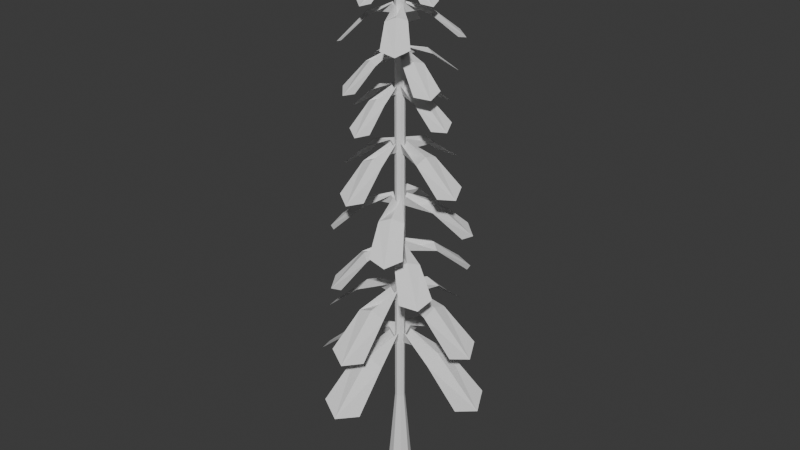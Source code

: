 # Source: temp_tree_2.blend  (saved by Blender 5.1.30; exported with 4.5.12 LTS)
import bpy
from mathutils import Matrix  # noqa: F401  (used for matrix-valued properties, if any)

bpy.ops.wm.read_factory_settings(use_empty=True)
scene = bpy.context.scene
scene.name = 'Scene'

# ---- collections
col_collection = bpy.data.collections.new('Collection'); scene.collection.children.link(col_collection)

# ---- world
world_world = bpy.data.worlds.new('World'); scene.world = world_world
world_world.use_nodes = True; world_world.node_tree.nodes.clear()
_N = world_world.node_tree.nodes; _L = world_world.node_tree.links
n0 = _N.new('ShaderNodeOutputWorld'); n0.name = 'World Output'; n0.location = (300, 300)
n1 = _N.new('ShaderNodeBackground'); n1.name = 'Background'; n1.location = (10, 300)
n1.inputs[0].default_value = (0.05088, 0.05088, 0.05088, 1.0)
_L.new(n1.outputs[0], n0.inputs[0])
n0.is_active_output = True
world_world.color = (0.05088, 0.05088, 0.05088)
world_world.sun_shadow_jitter_overblur = 0.0

# ---- meshes
me_plane_003 = bpy.data.meshes.new('Plane.003')
me_plane_003.from_pydata([(2.794e-09, 0.6742, 0.0), (2.794e-09, 0.2511, 5.0), (0.4767, 0.4767, 0.0), (0.1775, 0.1775, 5.0), (0.6742, 0.0, 0.0), (0.2511, 0.0, 5.0), (0.4767, -0.4767, 0.0), (0.1775, -0.1775, 5.0), (2.794e-09, -0.6742, 0.0), (2.561e-09, -0.2511, 5.0), (-0.4767, -0.4767, 0.0), (-0.1775, -0.1775, 5.0), (-0.6742, 0.0, 0.0), (-0.2511, 0.0, 5.0), (-0.4767, 0.4767, 0.0), (-0.1775, 0.1775, 5.0), (0.1775, 0.1775, 9.184), (2.794e-09, 0.2511, 9.184), (0.2511, 0.0, 9.184), (0.1775, -0.1775, 9.184), (2.561e-09, -0.2511, 9.184), (-0.1775, -0.1775, 9.184), (-0.2511, 0.0, 9.184), (-0.1775, 0.1775, 9.184), (0.1775, 0.1775, 16.65), (2.794e-09, 0.2511, 16.65), (0.2511, 0.0, 16.65), (0.1775, -0.1775, 16.65), (2.561e-09, -0.2511, 16.65), (-0.1775, -0.1775, 16.65), (-0.2511, 0.0, 16.65), (-0.1775, 0.1775, 16.65), (0.1775, 0.1775, 29.46), (2.794e-09, 0.2511, 29.46), (0.2511, 0.0, 29.46), (0.1775, -0.1775, 29.46), (2.561e-09, -0.2511, 29.46), (-0.1775, -0.1775, 29.46), (-0.2511, 0.0, 29.46), (-0.1775, 0.1775, 29.46), (1.111, -4.355, 6.532), (0.2738, -0.4673, 8.991), (-1.116, -4.355, 6.532), (-0.2789, -0.4673, 8.991), (0.8482, -2.411, 8.181), (-0.8534, -2.411, 8.181), (-0.002568, -4.891, 6.173), (-0.002568, -0.1892, 8.183), (-0.002568, -2.411, 8.473), (-0.01247, -4.886, 6.178), (-4.357, -1.113, 6.532), (-0.4699, -0.2763, 8.991), (-4.357, 1.113, 6.532), (-0.4699, 0.2763, 8.991), (-2.414, -0.8508, 8.181), (-2.414, 0.8508, 8.181), (-4.893, -6.372e-08, 6.173), (-0.1918, -1.776e-08, 8.183), (-2.414, -6.372e-08, 8.473), (-4.888, 0.009901, 6.178), (4.352, 1.113, 6.532), (0.4647, 0.2763, 8.991), (4.352, -1.113, 6.532), (0.4647, -0.2763, 8.991), (2.409, 0.8508, 8.181), (2.409, -0.8508, 8.181), (4.888, 8.632e-07, 6.173), (0.1867, -1.776e-08, 8.183), (2.409, 1.68e-07, 8.473), (4.883, -0.0099, 6.178), (-1.116, 4.355, 6.532), (-0.2789, 0.4673, 8.991), (1.111, 4.355, 6.532), (0.2738, 0.4673, 8.991), (-0.8534, 2.411, 8.181), (0.8482, 2.411, 8.181), (-0.002569, 4.891, 6.173), (-0.002568, 0.1892, 8.183), (-0.002568, 2.411, 8.473), (0.007331, 4.886, 6.178), (0.9847, -3.862, 9.258), (0.2425, -0.4144, 11.44), (-0.9898, -3.862, 9.258), (-0.2476, -0.4144, 11.44), (0.752, -2.138, 10.72), (-0.7571, -2.138, 10.72), (-0.002568, -4.337, 8.939), (-0.002568, -0.1678, 10.72), (-0.002568, -2.138, 10.98), (-0.01135, -4.333, 8.944), (-3.865, -0.9872, 9.258), (-0.417, -0.2451, 11.44), (-3.865, 0.9872, 9.258), (-0.417, 0.2451, 11.44), (-2.141, -0.7545, 10.72), (-2.141, 0.7545, 10.72), (-4.34, -4.977e-08, 8.939), (-0.1704, -9.007e-09, 10.72), (-2.141, -4.977e-08, 10.98), (-4.336, 0.008781, 8.944), (3.86, 0.9872, 9.258), (0.4119, 0.2451, 11.44), (3.86, -0.9872, 9.258), (0.4119, -0.2451, 11.44), (2.136, 0.7545, 10.72), (2.136, -0.7545, 10.72), (4.335, 7.722e-07, 8.939), (0.1653, -9.007e-09, 10.72), (2.136, 1.557e-07, 10.98), (4.331, -0.00878, 8.944), (-0.9898, 3.862, 9.258), (-0.2476, 0.4144, 11.44), (0.9847, 3.862, 9.258), (0.2425, 0.4144, 11.44), (-0.7571, 2.138, 10.72), (0.752, 2.138, 10.72), (-0.002569, 4.337, 8.939), (-0.002568, 0.1678, 10.72), (-0.002568, 2.138, 10.98), (0.006212, 4.333, 8.944), (-1.226, -2.908, 11.99), (-0.111, -0.4111, 13.89), (-2.475, -1.935, 11.94), (-0.4211, -0.1694, 13.87), (-0.5994, -1.737, 13.24), (-1.554, -0.9925, 13.2), (-2.068, -2.715, 11.69), (-0.1091, -0.1174, 13.32), (-1.09, -1.371, 13.43), (-2.072, -2.708, 11.69), (-2.882, 1.303, 12.01), (-0.4451, 0.02129, 13.88), (-1.913, 2.552, 12.11), (-0.2044, 0.3315, 13.9), (-1.75, 0.5657, 13.23), (-1.009, 1.521, 13.31), (-2.682, 2.169, 11.79), (-0.1328, 0.07154, 13.32), (-1.393, 1.037, 13.48), (-2.676, 2.173, 11.79), (2.976, -1.257, 12.3), (0.3202, -0.07723, 13.92), (2.006, -2.506, 12.2), (0.07942, -0.3875, 13.9), (1.697, -0.5881, 13.42), (0.956, -1.543, 13.34), (2.808, -2.108, 12.01), (0.0796, -0.09399, 13.33), (1.314, -1.072, 13.59), (2.8, -2.112, 12.01), (1.319, 2.954, 12.32), (-0.01398, 0.3552, 13.91), (2.569, 1.981, 12.37), (0.2962, 0.1135, 13.93), (0.5464, 1.714, 13.41), (1.501, 0.9701, 13.45), (2.193, 2.776, 12.11), (0.05584, 0.095, 13.33), (1.011, 1.336, 13.64), (2.197, 2.769, 12.12), (2.109, -2.344, 14.49), (0.3234, -0.273, 16.39), (0.6961, -3.061, 14.44), (-0.02734, -0.4509, 16.37), (1.315, -1.279, 15.74), (0.2353, -1.827, 15.7), (1.575, -3.024, 14.19), (0.05841, -0.1463, 15.82), (0.7752, -1.567, 15.93), (1.568, -3.025, 14.19), (-2.407, -2.052, 14.51), (-0.2101, -0.3914, 16.38), (-3.125, -0.6425, 14.61), (-0.3884, -0.04156, 16.4), (-1.258, -1.341, 15.73), (-1.807, -0.2638, 15.81), (-3.106, -1.502, 14.29), (-0.1227, -0.08744, 15.82), (-1.533, -0.8167, 15.98), (-3.106, -1.495, 14.29), (2.402, 2.161, 14.8), (0.2046, 0.2592, 16.42), (3.12, 0.7512, 14.7), (0.3829, -0.09065, 16.4), (1.253, 1.288, 15.92), (1.802, 0.2109, 15.84), (3.101, 1.646, 14.51), (0.1175, 0.03437, 15.83), (1.527, 0.7353, 16.09), (3.101, 1.638, 14.51), (-2.114, 2.453, 14.82), (-0.3289, 0.1408, 16.41), (-0.701, 3.17, 14.87), (0.02186, 0.3187, 16.43), (-1.32, 1.226, 15.91), (-0.2406, 1.774, 15.95), (-1.58, 3.168, 14.61), (-0.06369, 0.09327, 15.83), (-0.7805, 1.486, 16.14), (-1.572, 3.168, 14.62), (0.4921, -3.116, 17.19), (0.1222, -0.4065, 19.09), (-1.083, -2.948, 17.14), (-0.2688, -0.3647, 19.07), (0.4063, -1.79, 18.44), (-0.7976, -1.662, 18.4), (-0.3256, -3.396, 16.89), (-0.03109, -0.1559, 18.52), (-0.2035, -1.738, 18.63), (-0.3324, -3.392, 16.89), (-3.136, -0.4121, 17.21), (-0.3898, -0.2153, 19.08), (-2.972, 1.161, 17.31), (-0.3489, 0.1752, 19.1), (-1.786, -0.4412, 18.43), (-1.66, 0.7613, 18.51), (-3.423, 0.4298, 16.99), (-0.151, -0.007919, 18.52), (-1.731, 0.1481, 18.68), (-3.419, 0.4362, 16.99), (3.191, 0.5031, 17.5), (0.3124, 0.1046, 19.12), (3.026, -1.07, 17.4), (0.2714, -0.2859, 19.1), (1.752, 0.3969, 18.62), (1.626, -0.8056, 18.54), (3.497, -0.3093, 17.21), (0.1168, -0.03651, 18.53), (1.681, -0.2163, 18.79), (3.493, -0.3161, 17.21), (-0.4378, 3.207, 17.52), (-0.1996, 0.2957, 19.11), (1.137, 3.039, 17.57), (0.1914, 0.254, 19.13), (-0.4403, 1.746, 18.61), (0.7636, 1.617, 18.65), (0.3991, 3.516, 17.31), (-0.003052, 0.1115, 18.53), (0.1538, 1.67, 18.84), (0.4056, 3.512, 17.32), (0.4042, -2.562, 20.26), (0.1, -0.3342, 21.82), (-0.8911, -2.424, 20.22), (-0.2215, -0.2999, 21.81), (0.3336, -1.472, 21.29), (-0.6563, -1.366, 21.25), (-0.2682, -2.792, 20.01), (-0.02602, -0.1282, 21.35), (-0.1678, -1.429, 21.44), (-0.2738, -2.789, 20.01), (-2.58, -0.3389, 20.27), (-0.321, -0.1771, 21.81), (-2.444, 0.9549, 20.35), (-0.2873, 0.1441, 21.83), (-1.469, -0.3628, 21.28), (-1.365, 0.626, 21.34), (-2.816, 0.3534, 20.09), (-0.1246, -0.006512, 21.35), (-1.424, 0.1217, 21.48), (-2.812, 0.3587, 20.1), (2.623, 0.4137, 20.51), (0.2564, 0.08603, 21.85), (2.488, -0.88, 20.43), (0.2227, -0.2351, 21.83), (1.44, 0.3264, 21.43), (1.336, -0.6624, 21.37), (2.875, -0.2543, 20.27), (0.0956, -0.03003, 21.36), (1.382, -0.1778, 21.57), (2.872, -0.2599, 20.28), (-0.3604, 2.637, 20.53), (-0.1646, 0.2432, 21.84), (0.9348, 2.499, 20.57), (0.157, 0.2089, 21.85), (-0.3626, 1.436, 21.43), (0.6274, 1.33, 21.46), (0.3277, 2.892, 20.36), (-0.002966, 0.0917, 21.36), (0.126, 1.373, 21.61), (0.3331, 2.888, 20.36), (-0.4197, -2.561, 21.96), (-0.009944, -0.3495, 23.52), (-1.606, -2.023, 21.92), (-0.3045, -0.2161, 23.51), (-0.1449, -1.503, 22.99), (-1.052, -1.093, 22.95), (-1.13, -2.568, 21.71), (-0.06505, -0.1144, 23.05), (-0.6075, -1.305, 23.14), (-1.135, -2.564, 21.71), (-2.556, 0.4861, 21.97), (-0.3604, -0.06831, 23.51), (-2.021, 1.672, 22.05), (-0.2278, 0.2261, 23.53), (-1.509, 0.1152, 22.98), (-1.1, 1.022, 23.04), (-2.563, 1.217, 21.79), (-0.1205, 0.03207, 23.05), (-1.314, 0.5611, 23.18), (-2.558, 1.221, 21.8), (2.621, -0.4304, 22.21), (0.2703, 0.0004942, 23.55), (2.086, -1.616, 22.13), (0.1377, -0.2939, 23.53), (1.47, -0.1424, 23.13), (1.061, -1.049, 23.07), (2.65, -1.144, 21.97), (0.08124, -0.05929, 23.06), (1.256, -0.6029, 23.27), (2.645, -1.148, 21.98), (0.4844, 2.616, 22.23), (-0.08017, 0.2817, 23.54), (1.671, 2.079, 22.27), (0.2144, 0.1483, 23.55), (0.1057, 1.476, 23.13), (1.013, 1.065, 23.16), (1.218, 2.642, 22.06), (0.0258, 0.0872, 23.06), (0.55, 1.263, 23.31), (1.222, 2.637, 22.06), (-1.695, -1.966, 23.96), (-0.1913, -0.2943, 25.52), (-2.427, -0.8887, 23.92), (-0.3729, -0.02674, 25.51), (-0.9087, -1.208, 24.99), (-1.468, -0.3843, 24.95), (-2.305, -1.602, 23.71), (-0.1156, -0.06498, 25.05), (-1.2, -0.7976, 25.14), (-2.306, -1.596, 23.71), (-1.927, 1.747, 23.97), (-0.3435, 0.1285, 25.51), (-0.8518, 2.48, 24.05), (-0.07665, 0.3104, 25.53), (-1.227, 0.8845, 24.98), (-0.4057, 1.445, 25.04), (-1.551, 2.375, 23.79), (-0.0864, 0.08891, 25.05), (-0.8281, 1.163, 25.18), (-1.545, 2.376, 23.8), (2.01, -1.736, 24.21), (0.2305, -0.142, 25.55), (0.9354, -2.469, 24.13), (-0.03637, -0.3239, 25.53), (1.179, -0.8899, 25.13), (0.3574, -1.45, 25.07), (1.663, -2.36, 23.97), (0.03797, -0.09432, 25.06), (0.7565, -1.171, 25.27), (1.657, -2.361, 23.98), (1.779, 1.978, 24.23), (0.0783, 0.2808, 25.54), (2.51, 0.8997, 24.27), (0.2599, 0.01326, 25.55), (0.8604, 1.203, 25.13), (1.419, 0.3789, 25.16), (2.417, 1.617, 24.06), (0.06715, 0.05957, 25.06), (1.128, 0.7893, 25.31), (2.418, 1.61, 24.06), (-1.999, -0.1312, 25.74), (-0.2665, -0.05514, 26.94), (-1.801, 0.8536, 25.71), (-0.2174, 0.1893, 26.93), (-1.157, -0.1541, 26.53), (-1.006, 0.5986, 26.51), (-2.128, 0.4013, 25.55), (-0.09938, 0.02708, 26.58), (-1.088, 0.2279, 26.65), (-2.125, 0.4054, 25.55), (-0.08062, 2.003, 25.75), (-0.116, 0.257, 26.93), (0.9032, 1.807, 25.81), (0.1282, 0.2085, 26.95), (-0.1775, 1.152, 26.53), (0.5744, 1.002, 26.57), (0.4676, 2.135, 25.61), (0.001057, 0.09416, 26.58), (0.1914, 1.083, 26.68), (0.4714, 2.132, 25.61), (0.1295, -2.046, 25.93), (0.04518, -0.2049, 26.96), (-0.8543, -1.85, 25.87), (-0.199, -0.1564, 26.95), (0.1461, -1.131, 26.64), (-0.6058, -0.9813, 26.6), (-0.4012, -2.192, 25.75), (-0.03256, -0.07326, 26.59), (-0.237, -1.05, 26.75), (-0.4053, -2.189, 25.75), (2.048, 0.08839, 25.95), (0.1956, 0.1072, 26.96), (1.85, -0.8964, 25.98), (0.1465, -0.1372, 26.97), (1.125, 0.1749, 26.64), (0.9742, -0.5777, 26.66), (2.194, -0.458, 25.82), (0.06787, -0.006176, 26.59), (1.043, -0.1958, 26.78), (2.191, -0.4619, 25.82), (-1.177, 0.8917, 27.5), (-0.1761, 0.09684, 28.38), (-0.5908, 1.344, 27.47), (-0.0306, 0.2091, 28.38), (-0.7193, 0.472, 28.08), (-0.2714, 0.8178, 28.06), (-0.9913, 1.25, 27.35), (-0.04335, 0.06185, 28.12), (-0.4966, 0.6515, 28.17), (-0.9877, 1.251, 27.36), (0.9218, 1.152, 27.51), (0.05851, 0.1978, 28.38), (1.375, 0.5678, 27.55), (0.1709, 0.0528, 28.39), (0.4567, 0.7254, 28.08), (0.8028, 0.2788, 28.11), (1.291, 0.9608, 27.4), (0.04495, 0.05064, 28.12), (0.6285, 0.5087, 28.19), (1.292, 0.9573, 27.41), (-0.9176, -1.202, 27.64), (-0.07504, -0.1371, 28.4), (-1.371, -0.6178, 27.6), (-0.1875, 0.007925, 28.39), (-0.4663, -0.7011, 28.16), (-0.8125, -0.2545, 28.13), (-1.284, -1.027, 27.51), (-0.05466, -0.02627, 28.12), (-0.6407, -0.4712, 28.24), (-1.284, -1.023, 27.51), (1.181, -0.9416, 27.65), (0.1595, -0.03612, 28.4), (0.5951, -1.394, 27.67), (0.01407, -0.1484, 28.4), (0.7096, -0.4477, 28.16), (0.2617, -0.7935, 28.18), (0.9985, -1.317, 27.55), (0.03364, -0.03748, 28.13), (0.4844, -0.614, 28.27), (0.995, -1.317, 27.56), (-0.3157, 0.9808, 28.73), (-0.06284, 0.125, 29.35), (0.2008, 1.004, 28.71), (0.06536, 0.1308, 29.35), (-0.2227, 0.5574, 29.14), (0.172, 0.5752, 29.13), (-0.06568, 1.111, 28.63), (-0.001049, 0.05171, 29.16), (-0.02338, 0.5706, 29.2), (-0.06329, 1.11, 28.63), (0.9881, 0.2873, 28.74), (0.1117, 0.08854, 29.35), (1.012, -0.2283, 28.77), (0.1178, -0.03947, 29.35), (0.551, 0.2302, 29.14), (0.5696, -0.1639, 29.16), (1.122, 0.0299, 28.67), (0.04491, 0.009866, 29.17), (0.5622, 0.03738, 29.22), (1.121, 0.02764, 28.67), (-1.008, -0.3196, 28.83), (-0.09901, -0.04927, 29.36), (-1.032, 0.196, 28.8), (-0.105, 0.07874, 29.35), (-0.549, -0.2145, 29.2), (-0.5676, 0.1796, 29.17), (-1.147, -0.07266, 28.74), (-0.04288, 0.005898, 29.17), (-0.5563, -0.01318, 29.25), (-1.146, -0.07023, 28.74), (0.2958, -1.013, 28.84), (0.07556, -0.0857, 29.36), (-0.2206, -1.036, 28.85), (-0.05263, -0.09149, 29.36), (0.2247, -0.5417, 29.19), (-0.17, -0.5595, 29.21), (0.0411, -1.154, 28.77), (0.003083, -0.03595, 29.17), (0.02926, -0.5463, 29.27), (0.03879, -1.153, 28.77)], [], [(0, 1, 3, 2), (2, 3, 5, 4), (4, 5, 7, 6), (6, 7, 9, 8), (8, 9, 11, 10), (10, 11, 13, 12), (9, 7, 19, 20), (12, 13, 15, 14), (14, 15, 1, 0), (0, 2, 4, 6, 8, 10, 12, 14), (17, 23, 31, 25), (15, 13, 22, 23), (5, 3, 16, 18), (11, 9, 20, 21), (1, 15, 23, 17), (3, 1, 17, 16), (7, 5, 18, 19), (13, 11, 21, 22), (31, 30, 38, 39), (22, 21, 29, 30), (20, 19, 27, 28), (18, 16, 24, 26), (23, 22, 30, 31), (21, 20, 28, 29), (19, 18, 26, 27), (16, 17, 25, 24), (32, 33, 39, 38, 37, 36, 35, 34), (29, 28, 36, 37), (27, 26, 34, 35), (24, 25, 33, 32), (25, 31, 39, 33), (30, 29, 37, 38), (28, 27, 35, 36), (26, 24, 32, 34), (48, 47, 43, 45), (40, 44, 48, 49, 46), (44, 41, 47, 48), (49, 48, 45, 42), (58, 57, 53, 55), (50, 54, 58, 59, 56), (54, 51, 57, 58), (59, 58, 55, 52), (68, 67, 63, 65), (60, 64, 68, 69, 66), (64, 61, 67, 68), (69, 68, 65, 62), (78, 77, 73, 75), (70, 74, 78, 79, 76), (74, 71, 77, 78), (79, 78, 75, 72), (88, 87, 83, 85), (80, 84, 88, 89, 86), (84, 81, 87, 88), (89, 88, 85, 82), (98, 97, 93, 95), (90, 94, 98, 99, 96), (94, 91, 97, 98), (99, 98, 95, 92), (108, 107, 103, 105), (100, 104, 108, 109, 106), (104, 101, 107, 108), (109, 108, 105, 102), (118, 117, 113, 115), (110, 114, 118, 119, 116), (114, 111, 117, 118), (119, 118, 115, 112), (128, 127, 123, 125), (120, 124, 128, 129, 126), (124, 121, 127, 128), (129, 128, 125, 122), (138, 137, 133, 135), (130, 134, 138, 139, 136), (134, 131, 137, 138), (139, 138, 135, 132), (148, 147, 143, 145), (140, 144, 148, 149, 146), (144, 141, 147, 148), (149, 148, 145, 142), (158, 157, 153, 155), (150, 154, 158, 159, 156), (154, 151, 157, 158), (159, 158, 155, 152), (168, 167, 163, 165), (160, 164, 168, 169, 166), (164, 161, 167, 168), (169, 168, 165, 162), (178, 177, 173, 175), (170, 174, 178, 179, 176), (174, 171, 177, 178), (179, 178, 175, 172), (188, 187, 183, 185), (180, 184, 188, 189, 186), (184, 181, 187, 188), (189, 188, 185, 182), (198, 197, 193, 195), (190, 194, 198, 199, 196), (194, 191, 197, 198), (199, 198, 195, 192), (208, 207, 203, 205), (200, 204, 208, 209, 206), (204, 201, 207, 208), (209, 208, 205, 202), (218, 217, 213, 215), (210, 214, 218, 219, 216), (214, 211, 217, 218), (219, 218, 215, 212), (228, 227, 223, 225), (220, 224, 228, 229, 226), (224, 221, 227, 228), (229, 228, 225, 222), (238, 237, 233, 235), (230, 234, 238, 239, 236), (234, 231, 237, 238), (239, 238, 235, 232), (248, 247, 243, 245), (240, 244, 248, 249, 246), (244, 241, 247, 248), (249, 248, 245, 242), (258, 257, 253, 255), (250, 254, 258, 259, 256), (254, 251, 257, 258), (259, 258, 255, 252), (268, 267, 263, 265), (260, 264, 268, 269, 266), (264, 261, 267, 268), (269, 268, 265, 262), (278, 277, 273, 275), (270, 274, 278, 279, 276), (274, 271, 277, 278), (279, 278, 275, 272), (288, 287, 283, 285), (280, 284, 288, 289, 286), (284, 281, 287, 288), (289, 288, 285, 282), (298, 297, 293, 295), (290, 294, 298, 299, 296), (294, 291, 297, 298), (299, 298, 295, 292), (308, 307, 303, 305), (300, 304, 308, 309, 306), (304, 301, 307, 308), (309, 308, 305, 302), (318, 317, 313, 315), (310, 314, 318, 319, 316), (314, 311, 317, 318), (319, 318, 315, 312), (328, 327, 323, 325), (320, 324, 328, 329, 326), (324, 321, 327, 328), (329, 328, 325, 322), (338, 337, 333, 335), (330, 334, 338, 339, 336), (334, 331, 337, 338), (339, 338, 335, 332), (348, 347, 343, 345), (340, 344, 348, 349, 346), (344, 341, 347, 348), (349, 348, 345, 342), (358, 357, 353, 355), (350, 354, 358, 359, 356), (354, 351, 357, 358), (359, 358, 355, 352), (368, 367, 363, 365), (360, 364, 368, 369, 366), (364, 361, 367, 368), (369, 368, 365, 362), (378, 377, 373, 375), (370, 374, 378, 379, 376), (374, 371, 377, 378), (379, 378, 375, 372), (388, 387, 383, 385), (380, 384, 388, 389, 386), (384, 381, 387, 388), (389, 388, 385, 382), (398, 397, 393, 395), (390, 394, 398, 399, 396), (394, 391, 397, 398), (399, 398, 395, 392), (408, 407, 403, 405), (400, 404, 408, 409, 406), (404, 401, 407, 408), (409, 408, 405, 402), (418, 417, 413, 415), (410, 414, 418, 419, 416), (414, 411, 417, 418), (419, 418, 415, 412), (428, 427, 423, 425), (420, 424, 428, 429, 426), (424, 421, 427, 428), (429, 428, 425, 422), (438, 437, 433, 435), (430, 434, 438, 439, 436), (434, 431, 437, 438), (439, 438, 435, 432), (448, 447, 443, 445), (440, 444, 448, 449, 446), (444, 441, 447, 448), (449, 448, 445, 442), (458, 457, 453, 455), (450, 454, 458, 459, 456), (454, 451, 457, 458), (459, 458, 455, 452), (468, 467, 463, 465), (460, 464, 468, 469, 466), (464, 461, 467, 468), (469, 468, 465, 462), (478, 477, 473, 475), (470, 474, 478, 479, 476), (474, 471, 477, 478), (479, 478, 475, 472)])
_uv = me_plane_003.uv_layers.new(name='UVMap')
_uv.uv.foreach_set('vector', [1.0, 0.5, 1.0, 1.0, 0.875, 1.0, 0.875, 0.5, 0.875, 0.5, 0.875, 1.0, 0.75, 1.0, 0.75, 0.5, 0.75, 0.5, 0.75, 1.0, 0.625, 1.0, 0.625, 0.5, 0.625, 0.5, 0.625, 1.0, 0.5, 1.0, 0.5, 0.5, 0.5, 0.5, 0.5, 1.0, 0.375, 1.0, 0.375, 0.5, 0.375, 0.5, 0.375, 1.0, 0.25, 1.0, 0.25, 0.5, 0.5, 1.0, 0.625, 1.0, 0.625, 1.0, 0.5, 1.0, 0.25, 0.5, 0.25, 1.0, 0.125, 1.0, 0.125, 0.5, 0.125, 0.5, 0.125, 1.0, 0.0, 1.0, 0.0, 0.5, 0.75, 0.49, 0.9197, 0.4197, 0.99, 0.25, 0.9197, 0.08029, 0.75, 0.01, 0.5803, 0.08029, 0.51, 0.25, 0.5803, 0.4197, 0.0, 1.0, 0.125, 1.0, 0.125, 1.0, 0.0, 1.0, 0.125, 1.0, 0.25, 1.0, 0.25, 1.0, 0.125, 1.0, 0.75, 1.0, 0.875, 1.0, 0.875, 1.0, 0.75, 1.0, 0.375, 1.0, 0.5, 1.0, 0.5, 1.0, 0.375, 1.0, 0.0, 1.0, 0.125, 1.0, 0.125, 1.0, 0.0, 1.0, 0.875, 1.0, 1.0, 1.0, 1.0, 1.0, 0.875, 1.0, 0.625, 1.0, 0.75, 1.0, 0.75, 1.0, 0.625, 1.0, 0.25, 1.0, 0.375, 1.0, 0.375, 1.0, 0.25, 1.0, 0.125, 1.0, 0.25, 1.0, 0.25, 1.0, 0.125, 1.0, 0.25, 1.0, 0.375, 1.0, 0.375, 1.0, 0.25, 1.0, 0.5, 1.0, 0.625, 1.0, 0.625, 1.0, 0.5, 1.0, 0.75, 1.0, 0.875, 1.0, 0.875, 1.0, 0.75, 1.0, 0.125, 1.0, 0.25, 1.0, 0.25, 1.0, 0.125, 1.0, 0.375, 1.0, 0.5, 1.0, 0.5, 1.0, 0.375, 1.0, 0.625, 1.0, 0.75, 1.0, 0.75, 1.0, 0.625, 1.0, 0.875, 1.0, 1.0, 1.0, 1.0, 1.0, 0.875, 1.0, 0.4197, 0.4197, 0.25, 0.49, 0.08029, 0.4197, 0.01, 0.25, 0.08029, 0.08029, 0.25, 0.01, 0.4197, 0.08029, 0.49, 0.25, 0.375, 1.0, 0.5, 1.0, 0.5, 1.0, 0.375, 1.0, 0.625, 1.0, 0.75, 1.0, 0.75, 1.0, 0.625, 1.0, 0.875, 1.0, 1.0, 1.0, 1.0, 1.0, 0.875, 1.0, 0.0, 1.0, 0.125, 1.0, 0.125, 1.0, 0.0, 1.0, 0.25, 1.0, 0.375, 1.0, 0.375, 1.0, 0.25, 1.0, 0.5, 1.0, 0.625, 1.0, 0.625, 1.0, 0.5, 1.0, 0.75, 1.0, 0.875, 1.0, 0.875, 1.0, 0.75, 1.0, 0.5, 0.5, 1.0, 0.5, 1.0, 1.0, 0.5, 1.0, 0.0, 0.0, 0.5, 0.0, 0.5, 0.5, 0.0, 0.5044, 0.0, 0.5, 0.5, 0.0, 1.0, 0.0, 1.0, 0.5, 0.5, 0.5, 0.0, 0.5044, 0.5, 0.5, 0.5, 1.0, 0.0, 1.0, 0.5, 0.5, 1.0, 0.5, 1.0, 1.0, 0.5, 1.0, 0.0, 0.0, 0.5, 0.0, 0.5, 0.5, 0.0, 0.5044, 0.0, 0.5, 0.5, 0.0, 1.0, 0.0, 1.0, 0.5, 0.5, 0.5, 0.0, 0.5044, 0.5, 0.5, 0.5, 1.0, 0.0, 1.0, 0.5, 0.5, 1.0, 0.5, 1.0, 1.0, 0.5, 1.0, 0.0, 0.0, 0.5, 0.0, 0.5, 0.5, 0.0, 0.5044, 0.0, 0.5, 0.5, 0.0, 1.0, 0.0, 1.0, 0.5, 0.5, 0.5, 0.0, 0.5044, 0.5, 0.5, 0.5, 1.0, 0.0, 1.0, 0.5, 0.5, 1.0, 0.5, 1.0, 1.0, 0.5, 1.0, 0.0, 0.0, 0.5, 0.0, 0.5, 0.5, 0.0, 0.5044, 0.0, 0.5, 0.5, 0.0, 1.0, 0.0, 1.0, 0.5, 0.5, 0.5, 0.0, 0.5044, 0.5, 0.5, 0.5, 1.0, 0.0, 1.0, 0.5, 0.5, 1.0, 0.5, 1.0, 1.0, 0.5, 1.0, 0.0, 0.0, 0.5, 0.0, 0.5, 0.5, 0.0, 0.5044, 0.0, 0.5, 0.5, 0.0, 1.0, 0.0, 1.0, 0.5, 0.5, 0.5, 0.0, 0.5044, 0.5, 0.5, 0.5, 1.0, 0.0, 1.0, 0.5, 0.5, 1.0, 0.5, 1.0, 1.0, 0.5, 1.0, 0.0, 0.0, 0.5, 0.0, 0.5, 0.5, 0.0, 0.5044, 0.0, 0.5, 0.5, 0.0, 1.0, 0.0, 1.0, 0.5, 0.5, 0.5, 0.0, 0.5044, 0.5, 0.5, 0.5, 1.0, 0.0, 1.0, 0.5, 0.5, 1.0, 0.5, 1.0, 1.0, 0.5, 1.0, 0.0, 0.0, 0.5, 0.0, 0.5, 0.5, 0.0, 0.5044, 0.0, 0.5, 0.5, 0.0, 1.0, 0.0, 1.0, 0.5, 0.5, 0.5, 0.0, 0.5044, 0.5, 0.5, 0.5, 1.0, 0.0, 1.0, 0.5, 0.5, 1.0, 0.5, 1.0, 1.0, 0.5, 1.0, 0.0, 0.0, 0.5, 0.0, 0.5, 0.5, 0.0, 0.5044, 0.0, 0.5, 0.5, 0.0, 1.0, 0.0, 1.0, 0.5, 0.5, 0.5, 0.0, 0.5044, 0.5, 0.5, 0.5, 1.0, 0.0, 1.0, 0.5, 0.5, 1.0, 0.5, 1.0, 1.0, 0.5, 1.0, 0.0, 0.0, 0.5, 0.0, 0.5, 0.5, 0.0, 0.5044, 0.0, 0.5, 0.5, 0.0, 1.0, 0.0, 1.0, 0.5, 0.5, 0.5, 0.0, 0.5044, 0.5, 0.5, 0.5, 1.0, 0.0, 1.0, 0.5, 0.5, 1.0, 0.5, 1.0, 1.0, 0.5, 1.0, 0.0, 0.0, 0.5, 0.0, 0.5, 0.5, 0.0, 0.5044, 0.0, 0.5, 0.5, 0.0, 1.0, 0.0, 1.0, 0.5, 0.5, 0.5, 0.0, 0.5044, 0.5, 0.5, 0.5, 1.0, 0.0, 1.0, 0.5, 0.5, 1.0, 0.5, 1.0, 1.0, 0.5, 1.0, 0.0, 0.0, 0.5, 0.0, 0.5, 0.5, 0.0, 0.5044, 0.0, 0.5, 0.5, 0.0, 1.0, 0.0, 1.0, 0.5, 0.5, 0.5, 0.0, 0.5044, 0.5, 0.5, 0.5, 1.0, 0.0, 1.0, 0.5, 0.5, 1.0, 0.5, 1.0, 1.0, 0.5, 1.0, 0.0, 0.0, 0.5, 0.0, 0.5, 0.5, 0.0, 0.5044, 0.0, 0.5, 0.5, 0.0, 1.0, 0.0, 1.0, 0.5, 0.5, 0.5, 0.0, 0.5044, 0.5, 0.5, 0.5, 1.0, 0.0, 1.0, 0.5, 0.5, 1.0, 0.5, 1.0, 1.0, 0.5, 1.0, 0.0, 0.0, 0.5, 0.0, 0.5, 0.5, 0.0, 0.5044, 0.0, 0.5, 0.5, 0.0, 1.0, 0.0, 1.0, 0.5, 0.5, 0.5, 0.0, 0.5044, 0.5, 0.5, 0.5, 1.0, 0.0, 1.0, 0.5, 0.5, 1.0, 0.5, 1.0, 1.0, 0.5, 1.0, 0.0, 0.0, 0.5, 0.0, 0.5, 0.5, 0.0, 0.5044, 0.0, 0.5, 0.5, 0.0, 1.0, 0.0, 1.0, 0.5, 0.5, 0.5, 0.0, 0.5044, 0.5, 0.5, 0.5, 1.0, 0.0, 1.0, 0.5, 0.5, 1.0, 0.5, 1.0, 1.0, 0.5, 1.0, 0.0, 0.0, 0.5, 0.0, 0.5, 0.5, 0.0, 0.5044, 0.0, 0.5, 0.5, 0.0, 1.0, 0.0, 1.0, 0.5, 0.5, 0.5, 0.0, 0.5044, 0.5, 0.5, 0.5, 1.0, 0.0, 1.0, 0.5, 0.5, 1.0, 0.5, 1.0, 1.0, 0.5, 1.0, 0.0, 0.0, 0.5, 0.0, 0.5, 0.5, 0.0, 0.5044, 0.0, 0.5, 0.5, 0.0, 1.0, 0.0, 1.0, 0.5, 0.5, 0.5, 0.0, 0.5044, 0.5, 0.5, 0.5, 1.0, 0.0, 1.0, 0.5, 0.5, 1.0, 0.5, 1.0, 1.0, 0.5, 1.0, 0.0, 0.0, 0.5, 0.0, 0.5, 0.5, 0.0, 0.5044, 0.0, 0.5, 0.5, 0.0, 1.0, 0.0, 1.0, 0.5, 0.5, 0.5, 0.0, 0.5044, 0.5, 0.5, 0.5, 1.0, 0.0, 1.0, 0.5, 0.5, 1.0, 0.5, 1.0, 1.0, 0.5, 1.0, 0.0, 0.0, 0.5, 0.0, 0.5, 0.5, 0.0, 0.5044, 0.0, 0.5, 0.5, 0.0, 1.0, 0.0, 1.0, 0.5, 0.5, 0.5, 0.0, 0.5044, 0.5, 0.5, 0.5, 1.0, 0.0, 1.0, 0.5, 0.5, 1.0, 0.5, 1.0, 1.0, 0.5, 1.0, 0.0, 0.0, 0.5, 0.0, 0.5, 0.5, 0.0, 0.5044, 0.0, 0.5, 0.5, 0.0, 1.0, 0.0, 1.0, 0.5, 0.5, 0.5, 0.0, 0.5044, 0.5, 0.5, 0.5, 1.0, 0.0, 1.0, 0.5, 0.5, 1.0, 0.5, 1.0, 1.0, 0.5, 1.0, 0.0, 0.0, 0.5, 0.0, 0.5, 0.5, 0.0, 0.5044, 0.0, 0.5, 0.5, 0.0, 1.0, 0.0, 1.0, 0.5, 0.5, 0.5, 0.0, 0.5044, 0.5, 0.5, 0.5, 1.0, 0.0, 1.0, 0.5, 0.5, 1.0, 0.5, 1.0, 1.0, 0.5, 1.0, 0.0, 0.0, 0.5, 0.0, 0.5, 0.5, 0.0, 0.5044, 0.0, 0.5, 0.5, 0.0, 1.0, 0.0, 1.0, 0.5, 0.5, 0.5, 0.0, 0.5044, 0.5, 0.5, 0.5, 1.0, 0.0, 1.0, 0.5, 0.5, 1.0, 0.5, 1.0, 1.0, 0.5, 1.0, 0.0, 0.0, 0.5, 0.0, 0.5, 0.5, 0.0, 0.5044, 0.0, 0.5, 0.5, 0.0, 1.0, 0.0, 1.0, 0.5, 0.5, 0.5, 0.0, 0.5044, 0.5, 0.5, 0.5, 1.0, 0.0, 1.0, 0.5, 0.5, 1.0, 0.5, 1.0, 1.0, 0.5, 1.0, 0.0, 0.0, 0.5, 0.0, 0.5, 0.5, 0.0, 0.5044, 0.0, 0.5, 0.5, 0.0, 1.0, 0.0, 1.0, 0.5, 0.5, 0.5, 0.0, 0.5044, 0.5, 0.5, 0.5, 1.0, 0.0, 1.0, 0.5, 0.5, 1.0, 0.5, 1.0, 1.0, 0.5, 1.0, 0.0, 0.0, 0.5, 0.0, 0.5, 0.5, 0.0, 0.5044, 0.0, 0.5, 0.5, 0.0, 1.0, 0.0, 1.0, 0.5, 0.5, 0.5, 0.0, 0.5044, 0.5, 0.5, 0.5, 1.0, 0.0, 1.0, 0.5, 0.5, 1.0, 0.5, 1.0, 1.0, 0.5, 1.0, 0.0, 0.0, 0.5, 0.0, 0.5, 0.5, 0.0, 0.5044, 0.0, 0.5, 0.5, 0.0, 1.0, 0.0, 1.0, 0.5, 0.5, 0.5, 0.0, 0.5044, 0.5, 0.5, 0.5, 1.0, 0.0, 1.0, 0.5, 0.5, 1.0, 0.5, 1.0, 1.0, 0.5, 1.0, 0.0, 0.0, 0.5, 0.0, 0.5, 0.5, 0.0, 0.5044, 0.0, 0.5, 0.5, 0.0, 1.0, 0.0, 1.0, 0.5, 0.5, 0.5, 0.0, 0.5044, 0.5, 0.5, 0.5, 1.0, 0.0, 1.0, 0.5, 0.5, 1.0, 0.5, 1.0, 1.0, 0.5, 1.0, 0.0, 0.0, 0.5, 0.0, 0.5, 0.5, 0.0, 0.5044, 0.0, 0.5, 0.5, 0.0, 1.0, 0.0, 1.0, 0.5, 0.5, 0.5, 0.0, 0.5044, 0.5, 0.5, 0.5, 1.0, 0.0, 1.0, 0.5, 0.5, 1.0, 0.5, 1.0, 1.0, 0.5, 1.0, 0.0, 0.0, 0.5, 0.0, 0.5, 0.5, 0.0, 0.5044, 0.0, 0.5, 0.5, 0.0, 1.0, 0.0, 1.0, 0.5, 0.5, 0.5, 0.0, 0.5044, 0.5, 0.5, 0.5, 1.0, 0.0, 1.0, 0.5, 0.5, 1.0, 0.5, 1.0, 1.0, 0.5, 1.0, 0.0, 0.0, 0.5, 0.0, 0.5, 0.5, 0.0, 0.5044, 0.0, 0.5, 0.5, 0.0, 1.0, 0.0, 1.0, 0.5, 0.5, 0.5, 0.0, 0.5044, 0.5, 0.5, 0.5, 1.0, 0.0, 1.0, 0.5, 0.5, 1.0, 0.5, 1.0, 1.0, 0.5, 1.0, 0.0, 0.0, 0.5, 0.0, 0.5, 0.5, 0.0, 0.5044, 0.0, 0.5, 0.5, 0.0, 1.0, 0.0, 1.0, 0.5, 0.5, 0.5, 0.0, 0.5044, 0.5, 0.5, 0.5, 1.0, 0.0, 1.0, 0.5, 0.5, 1.0, 0.5, 1.0, 1.0, 0.5, 1.0, 0.0, 0.0, 0.5, 0.0, 0.5, 0.5, 0.0, 0.5044, 0.0, 0.5, 0.5, 0.0, 1.0, 0.0, 1.0, 0.5, 0.5, 0.5, 0.0, 0.5044, 0.5, 0.5, 0.5, 1.0, 0.0, 1.0, 0.5, 0.5, 1.0, 0.5, 1.0, 1.0, 0.5, 1.0, 0.0, 0.0, 0.5, 0.0, 0.5, 0.5, 0.0, 0.5044, 0.0, 0.5, 0.5, 0.0, 1.0, 0.0, 1.0, 0.5, 0.5, 0.5, 0.0, 0.5044, 0.5, 0.5, 0.5, 1.0, 0.0, 1.0, 0.5, 0.5, 1.0, 0.5, 1.0, 1.0, 0.5, 1.0, 0.0, 0.0, 0.5, 0.0, 0.5, 0.5, 0.0, 0.5044, 0.0, 0.5, 0.5, 0.0, 1.0, 0.0, 1.0, 0.5, 0.5, 0.5, 0.0, 0.5044, 0.5, 0.5, 0.5, 1.0, 0.0, 1.0, 0.5, 0.5, 1.0, 0.5, 1.0, 1.0, 0.5, 1.0, 0.0, 0.0, 0.5, 0.0, 0.5, 0.5, 0.0, 0.5044, 0.0, 0.5, 0.5, 0.0, 1.0, 0.0, 1.0, 0.5, 0.5, 0.5, 0.0, 0.5044, 0.5, 0.5, 0.5, 1.0, 0.0, 1.0, 0.5, 0.5, 1.0, 0.5, 1.0, 1.0, 0.5, 1.0, 0.0, 0.0, 0.5, 0.0, 0.5, 0.5, 0.0, 0.5044, 0.0, 0.5, 0.5, 0.0, 1.0, 0.0, 1.0, 0.5, 0.5, 0.5, 0.0, 0.5044, 0.5, 0.5, 0.5, 1.0, 0.0, 1.0, 0.5, 0.5, 1.0, 0.5, 1.0, 1.0, 0.5, 1.0, 0.0, 0.0, 0.5, 0.0, 0.5, 0.5, 0.0, 0.5044, 0.0, 0.5, 0.5, 0.0, 1.0, 0.0, 1.0, 0.5, 0.5, 0.5, 0.0, 0.5044, 0.5, 0.5, 0.5, 1.0, 0.0, 1.0, 0.5, 0.5, 1.0, 0.5, 1.0, 1.0, 0.5, 1.0, 0.0, 0.0, 0.5, 0.0, 0.5, 0.5, 0.0, 0.5044, 0.0, 0.5, 0.5, 0.0, 1.0, 0.0, 1.0, 0.5, 0.5, 0.5, 0.0, 0.5044, 0.5, 0.5, 0.5, 1.0, 0.0, 1.0, 0.5, 0.5, 1.0, 0.5, 1.0, 1.0, 0.5, 1.0, 0.0, 0.0, 0.5, 0.0, 0.5, 0.5, 0.0, 0.5044, 0.0, 0.5, 0.5, 0.0, 1.0, 0.0, 1.0, 0.5, 0.5, 0.5, 0.0, 0.5044, 0.5, 0.5, 0.5, 1.0, 0.0, 1.0, 0.5, 0.5, 1.0, 0.5, 1.0, 1.0, 0.5, 1.0, 0.0, 0.0, 0.5, 0.0, 0.5, 0.5, 0.0, 0.5044, 0.0, 0.5, 0.5, 0.0, 1.0, 0.0, 1.0, 0.5, 0.5, 0.5, 0.0, 0.5044, 0.5, 0.5, 0.5, 1.0, 0.0, 1.0, 0.5, 0.5, 1.0, 0.5, 1.0, 1.0, 0.5, 1.0, 0.0, 0.0, 0.5, 0.0, 0.5, 0.5, 0.0, 0.5044, 0.0, 0.5, 0.5, 0.0, 1.0, 0.0, 1.0, 0.5, 0.5, 0.5, 0.0, 0.5044, 0.5, 0.5, 0.5, 1.0, 0.0, 1.0, 0.5, 0.5, 1.0, 0.5, 1.0, 1.0, 0.5, 1.0, 0.0, 0.0, 0.5, 0.0, 0.5, 0.5, 0.0, 0.5044, 0.0, 0.5, 0.5, 0.0, 1.0, 0.0, 1.0, 0.5, 0.5, 0.5, 0.0, 0.5044, 0.5, 0.5, 0.5, 1.0, 0.0, 1.0, 0.5, 0.5, 1.0, 0.5, 1.0, 1.0, 0.5, 1.0, 0.0, 0.0, 0.5, 0.0, 0.5, 0.5, 0.0, 0.5044, 0.0, 0.5, 0.5, 0.0, 1.0, 0.0, 1.0, 0.5, 0.5, 0.5, 0.0, 0.5044, 0.5, 0.5, 0.5, 1.0, 0.0, 1.0, 0.5, 0.5, 1.0, 0.5, 1.0, 1.0, 0.5, 1.0, 0.0, 0.0, 0.5, 0.0, 0.5, 0.5, 0.0, 0.5044, 0.0, 0.5, 0.5, 0.0, 1.0, 0.0, 1.0, 0.5, 0.5, 0.5, 0.0, 0.5044, 0.5, 0.5, 0.5, 1.0, 0.0, 1.0, 0.5, 0.5, 1.0, 0.5, 1.0, 1.0, 0.5, 1.0, 0.0, 0.0, 0.5, 0.0, 0.5, 0.5, 0.0, 0.5044, 0.0, 0.5, 0.5, 0.0, 1.0, 0.0, 1.0, 0.5, 0.5, 0.5, 0.0, 0.5044, 0.5, 0.5, 0.5, 1.0, 0.0, 1.0])
me_plane_003.update()

# ---- objects
ob_plane_003 = bpy.data.objects.new('Plane.003', me_plane_003)

# ---- transforms, parenting, visibility, modifiers, constraints
ob_plane_003.location = (0.0, 0.0, 0.0)

# ---- collection membership
col_collection.objects.link(ob_plane_003)

# ---- scene / render settings (as saved in the file)
scene.frame_start = 1; scene.frame_end = 250; scene.frame_set(1)
scene.render.engine = 'BLENDER_EEVEE_NEXT'
scene.render.bake_bias = 0.0
scene.render.bake_samples = 0
bpy.context.view_layer.update()

# ---- added for rendering (the .blend has no active camera and no usable light): camera, sun
cam_auto = bpy.data.cameras.new('AutoCamera')
cam_auto.lens = 50.0
cam_auto.sensor_width = 36.0
cam_auto.clip_end = 1000.0
ob_auto_camera = bpy.data.objects.new('AutoCamera', cam_auto)
scene.collection.objects.link(ob_auto_camera)
ob_auto_camera.location = (30.1094, -36.1343, 38.8193)
ob_auto_camera.rotation_euler = (1.09748, -7.21219e-08, 0.694738)
scene.camera = ob_auto_camera
light_auto_sun = bpy.data.lights.new('AutoSun', 'SUN')
light_auto_sun.energy = 3.0
light_auto_sun.angle = 0.0523599
ob_auto_sun = bpy.data.objects.new('AutoSun', light_auto_sun)
scene.collection.objects.link(ob_auto_sun)
ob_auto_sun.rotation_euler = (0.872665, 0.174533, 0.523599)
bpy.context.view_layer.update()
